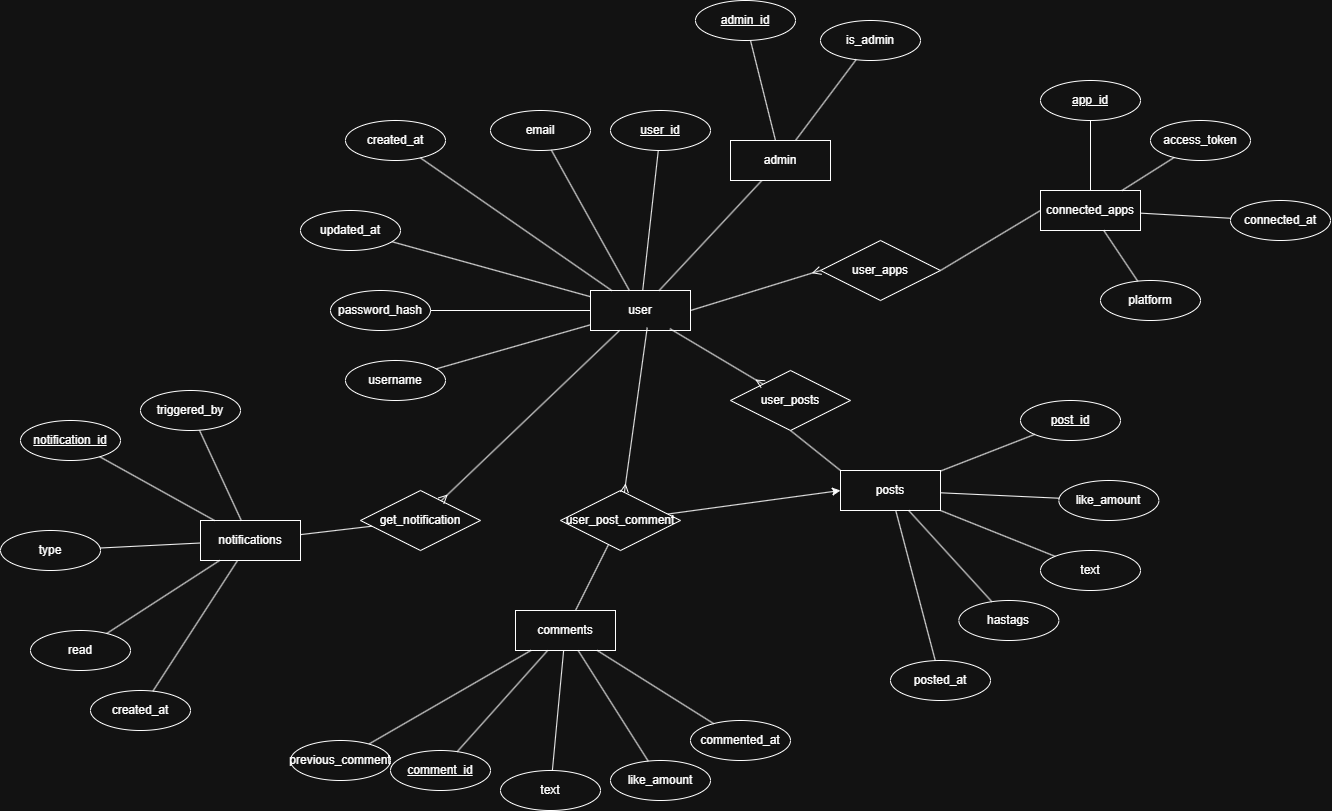

The diagram above was exported from draw.io. Its source (the exported page's mxGraphModel, read from the mxfile embedded in the PNG):
<mxGraphModel dx="2626" dy="1030" grid="1" gridSize="10" guides="1" tooltips="1" connect="1" arrows="1" fold="1" page="1" pageScale="1" pageWidth="827" pageHeight="1169" math="0" shadow="0">
  <root>
    <mxCell id="0" />
    <mxCell id="1" parent="0" />
    <mxCell id="G31MAdb6wjip-kk1hHHW-1" style="edgeStyle=none;rounded=0;orthogonalLoop=1;jettySize=auto;html=1;endArrow=none;endFill=0;" parent="1" source="G31MAdb6wjip-kk1hHHW-2" target="G31MAdb6wjip-kk1hHHW-50" edge="1">
      <mxGeometry relative="1" as="geometry" />
    </mxCell>
    <mxCell id="G31MAdb6wjip-kk1hHHW-2" value="user" style="whiteSpace=wrap;html=1;align=center;" parent="1" vertex="1">
      <mxGeometry x="470" y="410" width="100" height="40" as="geometry" />
    </mxCell>
    <mxCell id="G31MAdb6wjip-kk1hHHW-3" style="edgeStyle=none;rounded=0;orthogonalLoop=1;jettySize=auto;html=1;exitX=0;exitY=0.5;exitDx=0;exitDy=0;endArrow=none;endFill=0;entryX=1;entryY=0.5;entryDx=0;entryDy=0;" parent="1" source="G31MAdb6wjip-kk1hHHW-4" target="G31MAdb6wjip-kk1hHHW-52" edge="1">
      <mxGeometry relative="1" as="geometry">
        <mxPoint x="809.1304347826085" y="359.5652173913045" as="targetPoint" />
      </mxGeometry>
    </mxCell>
    <mxCell id="G31MAdb6wjip-kk1hHHW-4" value="connected_apps" style="whiteSpace=wrap;html=1;align=center;" parent="1" vertex="1">
      <mxGeometry x="920" y="310" width="100" height="40" as="geometry" />
    </mxCell>
    <mxCell id="G31MAdb6wjip-kk1hHHW-8" value="username" style="ellipse;whiteSpace=wrap;html=1;align=center;" parent="1" vertex="1">
      <mxGeometry x="225" y="480" width="100" height="40" as="geometry" />
    </mxCell>
    <mxCell id="G31MAdb6wjip-kk1hHHW-9" value="email" style="ellipse;whiteSpace=wrap;html=1;align=center;" parent="1" vertex="1">
      <mxGeometry x="370" y="230" width="100" height="40" as="geometry" />
    </mxCell>
    <mxCell id="G31MAdb6wjip-kk1hHHW-10" value="password_hash" style="ellipse;whiteSpace=wrap;html=1;align=center;" parent="1" vertex="1">
      <mxGeometry x="210" y="410" width="100" height="40" as="geometry" />
    </mxCell>
    <mxCell id="G31MAdb6wjip-kk1hHHW-11" value="created_at" style="ellipse;whiteSpace=wrap;html=1;align=center;" parent="1" vertex="1">
      <mxGeometry x="225" y="240" width="100" height="40" as="geometry" />
    </mxCell>
    <mxCell id="G31MAdb6wjip-kk1hHHW-12" value="" style="endArrow=none;html=1;rounded=0;" parent="1" source="G31MAdb6wjip-kk1hHHW-9" target="G31MAdb6wjip-kk1hHHW-2" edge="1">
      <mxGeometry relative="1" as="geometry">
        <mxPoint x="340" y="370" as="sourcePoint" />
        <mxPoint x="500" y="370" as="targetPoint" />
      </mxGeometry>
    </mxCell>
    <mxCell id="G31MAdb6wjip-kk1hHHW-13" value="" style="endArrow=none;html=1;rounded=0;" parent="1" source="G31MAdb6wjip-kk1hHHW-11" target="G31MAdb6wjip-kk1hHHW-2" edge="1">
      <mxGeometry relative="1" as="geometry">
        <mxPoint x="310" y="370" as="sourcePoint" />
        <mxPoint x="470" y="370" as="targetPoint" />
      </mxGeometry>
    </mxCell>
    <mxCell id="G31MAdb6wjip-kk1hHHW-14" value="" style="endArrow=none;html=1;rounded=0;" parent="1" source="G31MAdb6wjip-kk1hHHW-10" target="G31MAdb6wjip-kk1hHHW-2" edge="1">
      <mxGeometry relative="1" as="geometry">
        <mxPoint x="340" y="370" as="sourcePoint" />
        <mxPoint x="500" y="370" as="targetPoint" />
      </mxGeometry>
    </mxCell>
    <mxCell id="G31MAdb6wjip-kk1hHHW-15" value="" style="endArrow=none;html=1;rounded=0;" parent="1" source="G31MAdb6wjip-kk1hHHW-2" target="G31MAdb6wjip-kk1hHHW-8" edge="1">
      <mxGeometry relative="1" as="geometry">
        <mxPoint x="340" y="370" as="sourcePoint" />
        <mxPoint x="500" y="370" as="targetPoint" />
      </mxGeometry>
    </mxCell>
    <mxCell id="G31MAdb6wjip-kk1hHHW-16" value="&lt;u&gt;app_id&lt;/u&gt;" style="ellipse;whiteSpace=wrap;html=1;align=center;" parent="1" vertex="1">
      <mxGeometry x="920" y="200" width="100" height="40" as="geometry" />
    </mxCell>
    <mxCell id="G31MAdb6wjip-kk1hHHW-17" value="platform" style="ellipse;whiteSpace=wrap;html=1;align=center;" parent="1" vertex="1">
      <mxGeometry x="980" y="400" width="100" height="40" as="geometry" />
    </mxCell>
    <mxCell id="G31MAdb6wjip-kk1hHHW-18" value="access_token" style="ellipse;whiteSpace=wrap;html=1;align=center;" parent="1" vertex="1">
      <mxGeometry x="1030" y="240" width="100" height="40" as="geometry" />
    </mxCell>
    <mxCell id="G31MAdb6wjip-kk1hHHW-19" value="connected_at" style="ellipse;whiteSpace=wrap;html=1;align=center;" parent="1" vertex="1">
      <mxGeometry x="1110" y="320" width="100" height="40" as="geometry" />
    </mxCell>
    <mxCell id="G31MAdb6wjip-kk1hHHW-20" value="" style="endArrow=none;html=1;rounded=0;" parent="1" source="G31MAdb6wjip-kk1hHHW-16" target="G31MAdb6wjip-kk1hHHW-4" edge="1">
      <mxGeometry relative="1" as="geometry">
        <mxPoint x="810" y="300" as="sourcePoint" />
        <mxPoint x="1044" y="335" as="targetPoint" />
      </mxGeometry>
    </mxCell>
    <mxCell id="G31MAdb6wjip-kk1hHHW-21" value="" style="endArrow=none;html=1;rounded=0;" parent="1" source="G31MAdb6wjip-kk1hHHW-17" target="G31MAdb6wjip-kk1hHHW-4" edge="1">
      <mxGeometry relative="1" as="geometry">
        <mxPoint x="860" y="460" as="sourcePoint" />
        <mxPoint x="1094" y="495" as="targetPoint" />
      </mxGeometry>
    </mxCell>
    <mxCell id="G31MAdb6wjip-kk1hHHW-22" value="" style="endArrow=none;html=1;rounded=0;" parent="1" source="G31MAdb6wjip-kk1hHHW-19" target="G31MAdb6wjip-kk1hHHW-4" edge="1">
      <mxGeometry relative="1" as="geometry">
        <mxPoint x="1010" y="450" as="sourcePoint" />
        <mxPoint x="1244" y="485" as="targetPoint" />
      </mxGeometry>
    </mxCell>
    <mxCell id="G31MAdb6wjip-kk1hHHW-23" value="" style="endArrow=none;html=1;rounded=0;" parent="1" source="G31MAdb6wjip-kk1hHHW-18" target="G31MAdb6wjip-kk1hHHW-4" edge="1">
      <mxGeometry relative="1" as="geometry">
        <mxPoint x="1030" y="470" as="sourcePoint" />
        <mxPoint x="1274" y="515" as="targetPoint" />
      </mxGeometry>
    </mxCell>
    <mxCell id="G31MAdb6wjip-kk1hHHW-50" value="&lt;u&gt;user_id&lt;/u&gt;" style="ellipse;whiteSpace=wrap;html=1;align=center;fontStyle=4;" parent="1" vertex="1">
      <mxGeometry x="490" y="230" width="100" height="40" as="geometry" />
    </mxCell>
    <mxCell id="G31MAdb6wjip-kk1hHHW-51" style="edgeStyle=none;rounded=0;orthogonalLoop=1;jettySize=auto;html=1;exitX=0;exitY=0.5;exitDx=0;exitDy=0;entryX=1;entryY=0.5;entryDx=0;entryDy=0;endArrow=none;endFill=0;startArrow=ERmany;startFill=0;" parent="1" source="G31MAdb6wjip-kk1hHHW-52" target="G31MAdb6wjip-kk1hHHW-2" edge="1">
      <mxGeometry relative="1" as="geometry" />
    </mxCell>
    <mxCell id="G31MAdb6wjip-kk1hHHW-52" value="user_apps" style="shape=rhombus;perimeter=rhombusPerimeter;whiteSpace=wrap;html=1;align=center;" parent="1" vertex="1">
      <mxGeometry x="700" y="360" width="120" height="60" as="geometry" />
    </mxCell>
    <mxCell id="G31MAdb6wjip-kk1hHHW-60" value="posts" style="whiteSpace=wrap;html=1;align=center;" parent="1" vertex="1">
      <mxGeometry x="720" y="590" width="100" height="40" as="geometry" />
    </mxCell>
    <mxCell id="G31MAdb6wjip-kk1hHHW-61" style="edgeStyle=none;rounded=0;orthogonalLoop=1;jettySize=auto;html=1;exitX=0.5;exitY=1;exitDx=0;exitDy=0;entryX=0;entryY=0;entryDx=0;entryDy=0;endArrow=none;endFill=0;" parent="1" source="G31MAdb6wjip-kk1hHHW-62" target="G31MAdb6wjip-kk1hHHW-60" edge="1">
      <mxGeometry relative="1" as="geometry" />
    </mxCell>
    <mxCell id="G31MAdb6wjip-kk1hHHW-62" value="user_posts" style="shape=rhombus;perimeter=rhombusPerimeter;whiteSpace=wrap;html=1;align=center;" parent="1" vertex="1">
      <mxGeometry x="610" y="490" width="120" height="60" as="geometry" />
    </mxCell>
    <mxCell id="G31MAdb6wjip-kk1hHHW-63" style="edgeStyle=none;rounded=0;orthogonalLoop=1;jettySize=auto;html=1;entryX=0.794;entryY=0.954;entryDx=0;entryDy=0;entryPerimeter=0;endArrow=none;endFill=0;startArrow=ERmany;startFill=0;" parent="1" source="G31MAdb6wjip-kk1hHHW-62" target="G31MAdb6wjip-kk1hHHW-2" edge="1">
      <mxGeometry relative="1" as="geometry" />
    </mxCell>
    <mxCell id="G31MAdb6wjip-kk1hHHW-64" style="edgeStyle=none;rounded=0;orthogonalLoop=1;jettySize=auto;html=1;endArrow=none;endFill=0;" parent="1" source="G31MAdb6wjip-kk1hHHW-65" target="G31MAdb6wjip-kk1hHHW-67" edge="1">
      <mxGeometry relative="1" as="geometry">
        <mxPoint x="560" y="700" as="targetPoint" />
      </mxGeometry>
    </mxCell>
    <mxCell id="G31MAdb6wjip-kk1hHHW-65" value="comments" style="whiteSpace=wrap;html=1;align=center;" parent="1" vertex="1">
      <mxGeometry x="395" y="730" width="100" height="40" as="geometry" />
    </mxCell>
    <mxCell id="G31MAdb6wjip-kk1hHHW-66" style="edgeStyle=none;rounded=0;orthogonalLoop=1;jettySize=auto;html=1;entryX=0;entryY=0.5;entryDx=0;entryDy=0;" parent="1" source="G31MAdb6wjip-kk1hHHW-67" target="G31MAdb6wjip-kk1hHHW-60" edge="1">
      <mxGeometry relative="1" as="geometry" />
    </mxCell>
    <mxCell id="G31MAdb6wjip-kk1hHHW-67" value="user_post_comment" style="shape=rhombus;perimeter=rhombusPerimeter;whiteSpace=wrap;html=1;align=center;" parent="1" vertex="1">
      <mxGeometry x="440" y="610" width="120" height="60" as="geometry" />
    </mxCell>
    <mxCell id="G31MAdb6wjip-kk1hHHW-68" style="edgeStyle=none;rounded=0;orthogonalLoop=1;jettySize=auto;html=1;entryX=0.567;entryY=0.929;entryDx=0;entryDy=0;entryPerimeter=0;startArrow=ERmany;startFill=0;endArrow=none;endFill=0;" parent="1" source="G31MAdb6wjip-kk1hHHW-67" target="G31MAdb6wjip-kk1hHHW-2" edge="1">
      <mxGeometry relative="1" as="geometry" />
    </mxCell>
    <mxCell id="WKDSGBpW17v97JI9HlpI-1" value="post_id" style="ellipse;whiteSpace=wrap;html=1;align=center;fontStyle=4;" parent="1" vertex="1">
      <mxGeometry x="900" y="520" width="100" height="40" as="geometry" />
    </mxCell>
    <mxCell id="WKDSGBpW17v97JI9HlpI-2" value="comment_id" style="ellipse;whiteSpace=wrap;html=1;align=center;fontStyle=4;" parent="1" vertex="1">
      <mxGeometry x="270" y="870" width="100" height="40" as="geometry" />
    </mxCell>
    <mxCell id="WKDSGBpW17v97JI9HlpI-3" value="like_amount" style="ellipse;whiteSpace=wrap;html=1;align=center;" parent="1" vertex="1">
      <mxGeometry x="938.36" y="600" width="100" height="40" as="geometry" />
    </mxCell>
    <mxCell id="WKDSGBpW17v97JI9HlpI-4" value="text" style="ellipse;whiteSpace=wrap;html=1;align=center;" parent="1" vertex="1">
      <mxGeometry x="920" y="670" width="100" height="40" as="geometry" />
    </mxCell>
    <mxCell id="WKDSGBpW17v97JI9HlpI-5" value="hastags" style="ellipse;whiteSpace=wrap;html=1;align=center;" parent="1" vertex="1">
      <mxGeometry x="838.36" y="720" width="100" height="40" as="geometry" />
    </mxCell>
    <mxCell id="WKDSGBpW17v97JI9HlpI-6" value="" style="endArrow=none;html=1;rounded=0;" parent="1" source="G31MAdb6wjip-kk1hHHW-60" target="WKDSGBpW17v97JI9HlpI-1" edge="1">
      <mxGeometry relative="1" as="geometry">
        <mxPoint x="700" y="630" as="sourcePoint" />
        <mxPoint x="860" y="630" as="targetPoint" />
      </mxGeometry>
    </mxCell>
    <mxCell id="WKDSGBpW17v97JI9HlpI-7" value="" style="endArrow=none;html=1;rounded=0;" parent="1" source="G31MAdb6wjip-kk1hHHW-60" target="WKDSGBpW17v97JI9HlpI-3" edge="1">
      <mxGeometry relative="1" as="geometry">
        <mxPoint x="850" y="640" as="sourcePoint" />
        <mxPoint x="1010" y="640" as="targetPoint" />
      </mxGeometry>
    </mxCell>
    <mxCell id="WKDSGBpW17v97JI9HlpI-8" value="" style="endArrow=none;html=1;rounded=0;" parent="1" source="G31MAdb6wjip-kk1hHHW-60" target="WKDSGBpW17v97JI9HlpI-4" edge="1">
      <mxGeometry relative="1" as="geometry">
        <mxPoint x="810" y="680" as="sourcePoint" />
        <mxPoint x="970" y="680" as="targetPoint" />
      </mxGeometry>
    </mxCell>
    <mxCell id="WKDSGBpW17v97JI9HlpI-9" value="" style="endArrow=none;html=1;rounded=0;" parent="1" source="G31MAdb6wjip-kk1hHHW-60" target="WKDSGBpW17v97JI9HlpI-5" edge="1">
      <mxGeometry relative="1" as="geometry">
        <mxPoint x="810" y="690" as="sourcePoint" />
        <mxPoint x="970" y="690" as="targetPoint" />
      </mxGeometry>
    </mxCell>
    <mxCell id="WKDSGBpW17v97JI9HlpI-11" value="" style="endArrow=none;html=1;rounded=0;" parent="1" source="1PoSxGvqbauyJ0L_oxYn-65" target="G31MAdb6wjip-kk1hHHW-2" edge="1">
      <mxGeometry relative="1" as="geometry">
        <mxPoint x="653.482478763588" y="278.8771671273282" as="sourcePoint" />
        <mxPoint x="610" y="370" as="targetPoint" />
      </mxGeometry>
    </mxCell>
    <mxCell id="WKDSGBpW17v97JI9HlpI-12" value="" style="endArrow=none;html=1;rounded=0;" parent="1" source="WKDSGBpW17v97JI9HlpI-2" target="G31MAdb6wjip-kk1hHHW-65" edge="1">
      <mxGeometry relative="1" as="geometry">
        <mxPoint x="405" y="875" as="sourcePoint" />
        <mxPoint x="565" y="875" as="targetPoint" />
      </mxGeometry>
    </mxCell>
    <mxCell id="WKDSGBpW17v97JI9HlpI-13" value="" style="endArrow=none;html=1;rounded=0;" parent="1" source="G31MAdb6wjip-kk1hHHW-65" target="WKDSGBpW17v97JI9HlpI-14" edge="1">
      <mxGeometry relative="1" as="geometry">
        <mxPoint x="445" y="825" as="sourcePoint" />
        <mxPoint x="425" y="825" as="targetPoint" />
      </mxGeometry>
    </mxCell>
    <mxCell id="WKDSGBpW17v97JI9HlpI-14" value="text" style="ellipse;whiteSpace=wrap;html=1;align=center;" parent="1" vertex="1">
      <mxGeometry x="379.9999999999998" y="890" width="100" height="40" as="geometry" />
    </mxCell>
    <mxCell id="WKDSGBpW17v97JI9HlpI-15" value="like_amount" style="ellipse;whiteSpace=wrap;html=1;align=center;" parent="1" vertex="1">
      <mxGeometry x="490" y="880" width="100" height="40" as="geometry" />
    </mxCell>
    <mxCell id="WKDSGBpW17v97JI9HlpI-17" value="" style="endArrow=none;html=1;rounded=0;" parent="1" source="G31MAdb6wjip-kk1hHHW-65" target="WKDSGBpW17v97JI9HlpI-15" edge="1">
      <mxGeometry relative="1" as="geometry">
        <mxPoint x="455" y="815" as="sourcePoint" />
        <mxPoint x="615" y="815" as="targetPoint" />
      </mxGeometry>
    </mxCell>
    <mxCell id="WKDSGBpW17v97JI9HlpI-18" value="posted_at" style="ellipse;whiteSpace=wrap;html=1;align=center;" parent="1" vertex="1">
      <mxGeometry x="770" y="780" width="100" height="40" as="geometry" />
    </mxCell>
    <mxCell id="WKDSGBpW17v97JI9HlpI-37" value="commented_at" style="ellipse;whiteSpace=wrap;html=1;align=center;" parent="1" vertex="1">
      <mxGeometry x="570" y="840" width="100" height="40" as="geometry" />
    </mxCell>
    <mxCell id="WKDSGBpW17v97JI9HlpI-38" value="" style="endArrow=none;html=1;rounded=0;" parent="1" source="G31MAdb6wjip-kk1hHHW-65" target="WKDSGBpW17v97JI9HlpI-37" edge="1">
      <mxGeometry relative="1" as="geometry">
        <mxPoint x="675" y="695" as="sourcePoint" />
        <mxPoint x="835" y="695" as="targetPoint" />
      </mxGeometry>
    </mxCell>
    <mxCell id="WKDSGBpW17v97JI9HlpI-40" value="" style="endArrow=none;html=1;rounded=0;" parent="1" source="G31MAdb6wjip-kk1hHHW-60" target="WKDSGBpW17v97JI9HlpI-18" edge="1">
      <mxGeometry relative="1" as="geometry">
        <mxPoint x="570" y="670" as="sourcePoint" />
        <mxPoint x="730" y="670" as="targetPoint" />
      </mxGeometry>
    </mxCell>
    <mxCell id="WKDSGBpW17v97JI9HlpI-43" value="" style="endArrow=none;html=1;rounded=0;" parent="1" source="WKDSGBpW17v97JI9HlpI-55" target="G31MAdb6wjip-kk1hHHW-65" edge="1">
      <mxGeometry relative="1" as="geometry">
        <mxPoint x="251.5789473684208" y="734.2105263157896" as="sourcePoint" />
        <mxPoint x="545" y="1070" as="targetPoint" />
      </mxGeometry>
    </mxCell>
    <mxCell id="WKDSGBpW17v97JI9HlpI-55" value="previous_comment" style="ellipse;whiteSpace=wrap;html=1;align=center;" parent="1" vertex="1">
      <mxGeometry x="170" y="860" width="100" height="40" as="geometry" />
    </mxCell>
    <mxCell id="1PoSxGvqbauyJ0L_oxYn-65" value="admin" style="whiteSpace=wrap;html=1;align=center;" vertex="1" parent="1">
      <mxGeometry x="610" y="260" width="100" height="40" as="geometry" />
    </mxCell>
    <mxCell id="1PoSxGvqbauyJ0L_oxYn-68" value="admin_id" style="ellipse;whiteSpace=wrap;html=1;align=center;fontStyle=4;" vertex="1" parent="1">
      <mxGeometry x="575" y="120" width="100" height="40" as="geometry" />
    </mxCell>
    <mxCell id="1PoSxGvqbauyJ0L_oxYn-69" value="" style="endArrow=none;html=1;rounded=0;" edge="1" parent="1" source="1PoSxGvqbauyJ0L_oxYn-68" target="1PoSxGvqbauyJ0L_oxYn-65">
      <mxGeometry relative="1" as="geometry">
        <mxPoint x="510" y="460" as="sourcePoint" />
        <mxPoint x="670" y="460" as="targetPoint" />
      </mxGeometry>
    </mxCell>
    <mxCell id="1PoSxGvqbauyJ0L_oxYn-70" value="is_admin" style="ellipse;whiteSpace=wrap;html=1;align=center;" vertex="1" parent="1">
      <mxGeometry x="700" y="140" width="100" height="40" as="geometry" />
    </mxCell>
    <mxCell id="1PoSxGvqbauyJ0L_oxYn-72" value="" style="endArrow=none;html=1;rounded=0;" edge="1" parent="1" source="1PoSxGvqbauyJ0L_oxYn-65" target="1PoSxGvqbauyJ0L_oxYn-70">
      <mxGeometry relative="1" as="geometry">
        <mxPoint x="510" y="460" as="sourcePoint" />
        <mxPoint x="670" y="460" as="targetPoint" />
      </mxGeometry>
    </mxCell>
    <mxCell id="1PoSxGvqbauyJ0L_oxYn-73" style="edgeStyle=orthogonalEdgeStyle;rounded=0;orthogonalLoop=1;jettySize=auto;html=1;exitX=0.5;exitY=1;exitDx=0;exitDy=0;" edge="1" parent="1">
      <mxGeometry relative="1" as="geometry">
        <mxPoint x="195" y="520" as="sourcePoint" />
        <mxPoint x="195" y="520" as="targetPoint" />
      </mxGeometry>
    </mxCell>
    <mxCell id="1PoSxGvqbauyJ0L_oxYn-74" value="updated_at" style="ellipse;whiteSpace=wrap;html=1;align=center;" vertex="1" parent="1">
      <mxGeometry x="180" y="330" width="100" height="40" as="geometry" />
    </mxCell>
    <mxCell id="1PoSxGvqbauyJ0L_oxYn-76" value="" style="endArrow=none;html=1;rounded=0;" edge="1" parent="1" source="1PoSxGvqbauyJ0L_oxYn-74" target="G31MAdb6wjip-kk1hHHW-2">
      <mxGeometry relative="1" as="geometry">
        <mxPoint x="290" y="520" as="sourcePoint" />
        <mxPoint x="450" y="520" as="targetPoint" />
      </mxGeometry>
    </mxCell>
    <mxCell id="1PoSxGvqbauyJ0L_oxYn-77" value="notifications" style="whiteSpace=wrap;html=1;align=center;" vertex="1" parent="1">
      <mxGeometry x="80" y="640" width="100" height="40" as="geometry" />
    </mxCell>
    <mxCell id="1PoSxGvqbauyJ0L_oxYn-78" value="get_&lt;span style=&quot;color: rgba(0, 0, 0, 0); font-family: monospace; font-size: 0px; text-align: start; text-wrap-mode: nowrap;&quot;&gt;%3CmxGraphModel%3E%3Croot%3E%3CmxCell%20id%3D%220%22%2F%3E%3CmxCell%20id%3D%221%22%20parent%3D%220%22%2F%3E%3CmxCell%20id%3D%222%22%20style%3D%22edgeStyle%3Dnone%3Brounded%3D0%3BorthogonalLoop%3D1%3BjettySize%3Dauto%3Bhtml%3D1%3BexitX%3D0%3BexitY%3D0.5%3BexitDx%3D0%3BexitDy%3D0%3BentryX%3D1%3BentryY%3D0.5%3BentryDx%3D0%3BentryDy%3D0%3B%22%20edge%3D%221%22%20parent%3D%221%22%3E%3CmxGeometry%20relative%3D%221%22%20as%3D%22geometry%22%3E%3CmxPoint%20x%3D%22700%22%20y%3D%22390%22%20as%3D%22sourcePoint%22%2F%3E%3CmxPoint%20x%3D%22570%22%20y%3D%22430%22%20as%3D%22targetPoint%22%2F%3E%3C%2FmxGeometry%3E%3C%2FmxCell%3E%3C%2Froot%3E%3C%2FmxGraphModel%3E&lt;/span&gt;notification" style="shape=rhombus;perimeter=rhombusPerimeter;whiteSpace=wrap;html=1;align=center;" vertex="1" parent="1">
      <mxGeometry x="240" y="610" width="120" height="60" as="geometry" />
    </mxCell>
    <mxCell id="1PoSxGvqbauyJ0L_oxYn-80" value="type" style="ellipse;whiteSpace=wrap;html=1;align=center;" vertex="1" parent="1">
      <mxGeometry x="-120" y="650" width="100" height="40" as="geometry" />
    </mxCell>
    <mxCell id="1PoSxGvqbauyJ0L_oxYn-82" value="read" style="ellipse;whiteSpace=wrap;html=1;align=center;" vertex="1" parent="1">
      <mxGeometry x="-90" y="750" width="100" height="40" as="geometry" />
    </mxCell>
    <mxCell id="1PoSxGvqbauyJ0L_oxYn-83" value="notification_id" style="ellipse;whiteSpace=wrap;html=1;align=center;fontStyle=4;" vertex="1" parent="1">
      <mxGeometry x="-100" y="540" width="100" height="40" as="geometry" />
    </mxCell>
    <mxCell id="1PoSxGvqbauyJ0L_oxYn-84" value="created_at" style="ellipse;whiteSpace=wrap;html=1;align=center;" vertex="1" parent="1">
      <mxGeometry x="-30" y="810" width="100" height="40" as="geometry" />
    </mxCell>
    <mxCell id="1PoSxGvqbauyJ0L_oxYn-86" value="" style="endArrow=none;html=1;rounded=0;" edge="1" parent="1" source="1PoSxGvqbauyJ0L_oxYn-84" target="1PoSxGvqbauyJ0L_oxYn-77">
      <mxGeometry relative="1" as="geometry">
        <mxPoint x="100" y="730" as="sourcePoint" />
        <mxPoint x="260" y="730" as="targetPoint" />
      </mxGeometry>
    </mxCell>
    <mxCell id="1PoSxGvqbauyJ0L_oxYn-87" value="" style="endArrow=none;html=1;rounded=0;" edge="1" parent="1" source="1PoSxGvqbauyJ0L_oxYn-82" target="1PoSxGvqbauyJ0L_oxYn-77">
      <mxGeometry relative="1" as="geometry">
        <mxPoint x="100" y="730" as="sourcePoint" />
        <mxPoint x="260" y="730" as="targetPoint" />
      </mxGeometry>
    </mxCell>
    <mxCell id="1PoSxGvqbauyJ0L_oxYn-88" value="" style="endArrow=none;html=1;rounded=0;" edge="1" parent="1" source="1PoSxGvqbauyJ0L_oxYn-80" target="1PoSxGvqbauyJ0L_oxYn-77">
      <mxGeometry relative="1" as="geometry">
        <mxPoint x="100" y="730" as="sourcePoint" />
        <mxPoint x="260" y="730" as="targetPoint" />
      </mxGeometry>
    </mxCell>
    <mxCell id="1PoSxGvqbauyJ0L_oxYn-89" value="" style="endArrow=none;html=1;rounded=0;" edge="1" parent="1" source="1PoSxGvqbauyJ0L_oxYn-77" target="1PoSxGvqbauyJ0L_oxYn-83">
      <mxGeometry relative="1" as="geometry">
        <mxPoint x="100" y="730" as="sourcePoint" />
        <mxPoint x="260" y="730" as="targetPoint" />
      </mxGeometry>
    </mxCell>
    <mxCell id="1PoSxGvqbauyJ0L_oxYn-90" value="" style="endArrow=none;html=1;rounded=0;" edge="1" parent="1" source="1PoSxGvqbauyJ0L_oxYn-77" target="1PoSxGvqbauyJ0L_oxYn-78">
      <mxGeometry relative="1" as="geometry">
        <mxPoint x="-60" y="710" as="sourcePoint" />
        <mxPoint x="100" y="710" as="targetPoint" />
      </mxGeometry>
    </mxCell>
    <mxCell id="1PoSxGvqbauyJ0L_oxYn-92" value="triggered_by" style="ellipse;whiteSpace=wrap;html=1;align=center;" vertex="1" parent="1">
      <mxGeometry x="20" y="510" width="100" height="40" as="geometry" />
    </mxCell>
    <mxCell id="1PoSxGvqbauyJ0L_oxYn-93" value="" style="endArrow=none;html=1;rounded=0;" edge="1" parent="1" source="1PoSxGvqbauyJ0L_oxYn-92" target="1PoSxGvqbauyJ0L_oxYn-77">
      <mxGeometry relative="1" as="geometry">
        <mxPoint x="150" y="710" as="sourcePoint" />
        <mxPoint x="310" y="710" as="targetPoint" />
      </mxGeometry>
    </mxCell>
    <mxCell id="1PoSxGvqbauyJ0L_oxYn-96" value="" style="endArrow=none;html=1;rounded=0;startArrow=ERmany;startFill=0;" edge="1" parent="1" source="1PoSxGvqbauyJ0L_oxYn-78" target="G31MAdb6wjip-kk1hHHW-2">
      <mxGeometry relative="1" as="geometry">
        <mxPoint x="70" y="600" as="sourcePoint" />
        <mxPoint x="230" y="600" as="targetPoint" />
      </mxGeometry>
    </mxCell>
  </root>
</mxGraphModel>